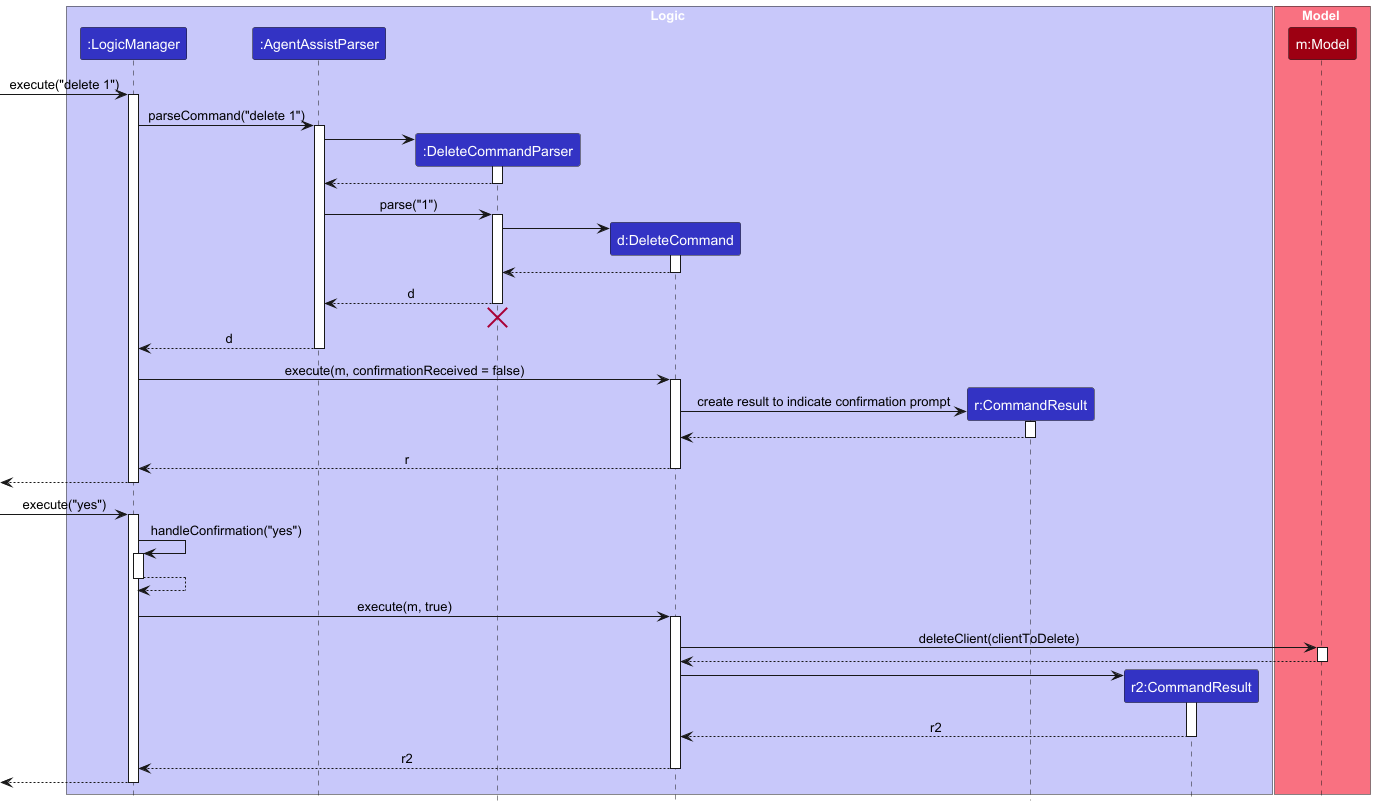

The diagram above was rendered by PlantUML. Its source (embedded in the PNG):
@startuml
!include style.puml
skinparam ArrowFontStyle plain

box Logic LOGIC_COLOR_T1
participant ":LogicManager" as LogicManager LOGIC_COLOR
participant ":AgentAssistParser" as AgentAssistParser LOGIC_COLOR
participant ":DeleteCommandParser" as DeleteCommandParser LOGIC_COLOR
participant "d:DeleteCommand" as DeleteCommand LOGIC_COLOR
participant "r:CommandResult" as CommandResult LOGIC_COLOR
participant "r2:CommandResult" as SecondCommandResult LOGIC_COLOR

end box

box Model MODEL_COLOR_T1
participant "m:Model" as Model MODEL_COLOR
end box

[-> LogicManager : execute("delete 1")
activate LogicManager

LogicManager -> AgentAssistParser : parseCommand("delete 1")
activate AgentAssistParser

create DeleteCommandParser
AgentAssistParser -> DeleteCommandParser
activate DeleteCommandParser

DeleteCommandParser --> AgentAssistParser
deactivate DeleteCommandParser

AgentAssistParser -> DeleteCommandParser : parse("1")
activate DeleteCommandParser

create DeleteCommand
DeleteCommandParser -> DeleteCommand
activate DeleteCommand

DeleteCommand --> DeleteCommandParser :
deactivate DeleteCommand

DeleteCommandParser --> AgentAssistParser : d
deactivate DeleteCommandParser
'Hidden arrow to position the destroy marker below the end of the activation bar.
DeleteCommandParser -[hidden]-> AgentAssistParser
destroy DeleteCommandParser

AgentAssistParser --> LogicManager : d
deactivate AgentAssistParser

LogicManager -> DeleteCommand : execute(m, confirmationReceived = false)
activate DeleteCommand

create CommandResult
DeleteCommand -> CommandResult : create result to indicate confirmation prompt
activate CommandResult

CommandResult --> DeleteCommand
deactivate CommandResult

DeleteCommand --> LogicManager : r
deactivate DeleteCommand

[<--LogicManager :
deactivate LogicManager
[-> LogicManager : execute("yes")
activate LogicManager

LogicManager ->  LogicManager : handleConfirmation("yes")
activate LogicManager

LogicManager --> LogicManager
deactivate LogicManager

LogicManager -> DeleteCommand : execute(m, true)
activate DeleteCommand

DeleteCommand -> Model : deleteClient(clientToDelete)
activate Model

Model --> DeleteCommand
deactivate Model

create SecondCommandResult
DeleteCommand -> SecondCommandResult
activate SecondCommandResult

SecondCommandResult --> DeleteCommand : r2
deactivate SecondCommandResult

DeleteCommand --> LogicManager : r2
deactivate DeleteCommand

[<-- LogicManager :
deactivate LogicManager
@enduml